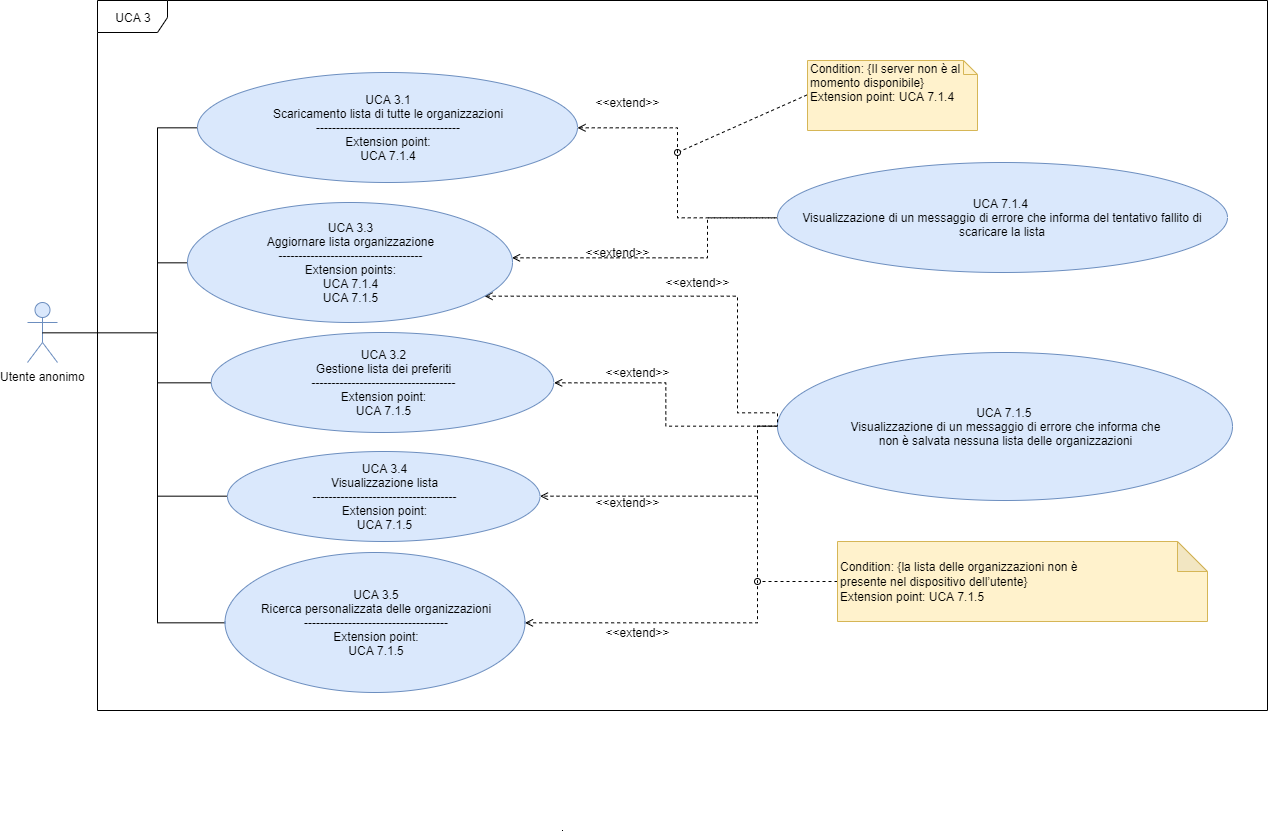

The diagram above was exported from draw.io. Its source (the exported page's mxGraphModel, read from the mxfile embedded in the PNG):
<mxGraphModel dx="865" dy="496" grid="1" gridSize="10" guides="1" tooltips="1" connect="1" arrows="1" fold="1" page="1" pageScale="1" pageWidth="1654" pageHeight="1169" background="#ffffff" math="0" shadow="0">
  <root>
    <mxCell id="0" />
    <mxCell id="1" parent="0" />
    <mxCell id="JTCJawue2_OAyzN4czfh-2" value="UCA 3" style="shape=umlFrame;whiteSpace=wrap;html=1;width=70;height=32;" parent="1" vertex="1">
      <mxGeometry x="260" y="290" width="1170" height="710" as="geometry" />
    </mxCell>
    <mxCell id="HoPX7NLKsHuMBSkpvJEp-44" value="Utente anonimo" style="shape=umlActor;verticalLabelPosition=bottom;labelBackgroundColor=#ffffff;verticalAlign=top;html=1;outlineConnect=0;fillColor=#dae8fc;strokeColor=#6c8ebf;fontSize=12;" parent="1" vertex="1">
      <mxGeometry x="190" y="592" width="30" height="60" as="geometry" />
    </mxCell>
    <mxCell id="JTCJawue2_OAyzN4czfh-13" style="edgeStyle=orthogonalEdgeStyle;rounded=0;orthogonalLoop=1;jettySize=auto;html=1;exitX=0;exitY=0.5;exitDx=0;exitDy=0;entryX=0.5;entryY=0.5;entryDx=0;entryDy=0;entryPerimeter=0;startArrow=none;startFill=0;endArrow=none;endFill=0;fontSize=12;" parent="1" source="HoPX7NLKsHuMBSkpvJEp-51" target="HoPX7NLKsHuMBSkpvJEp-44" edge="1">
      <mxGeometry relative="1" as="geometry">
        <Array as="points">
          <mxPoint x="320" y="417" />
          <mxPoint x="320" y="622" />
        </Array>
      </mxGeometry>
    </mxCell>
    <mxCell id="HoPX7NLKsHuMBSkpvJEp-51" value="&lt;font style=&quot;font-size: 12px&quot;&gt;&lt;font style=&quot;font-size: 12px&quot;&gt;UCA 3.1&lt;br&gt;Scaricamento lista di tutte le organizzazioni&lt;br style=&quot;font-size: 12px&quot;&gt;&lt;font style=&quot;font-size: 12px&quot;&gt;------------------------------------&lt;br style=&quot;font-size: 12px&quot;&gt;&lt;div&gt;&lt;span&gt;Extension point:&lt;/span&gt;&lt;/div&gt;&lt;div&gt;&lt;span&gt;UCA 7.1.4&lt;/span&gt;&lt;/div&gt;&lt;/font&gt;&lt;/font&gt;&lt;/font&gt;" style="ellipse;whiteSpace=wrap;html=1;fillColor=#dae8fc;strokeColor=#6c8ebf;fontSize=12;" parent="1" vertex="1">
      <mxGeometry x="360" y="362" width="380" height="110" as="geometry" />
    </mxCell>
    <mxCell id="HoPX7NLKsHuMBSkpvJEp-65" style="edgeStyle=orthogonalEdgeStyle;rounded=0;orthogonalLoop=1;jettySize=auto;html=1;exitX=0;exitY=0.5;exitDx=0;exitDy=0;dashed=1;endArrow=open;endFill=0;startArrow=none;startFill=0;fontSize=12;" parent="1" source="HoPX7NLKsHuMBSkpvJEp-52" target="HoPX7NLKsHuMBSkpvJEp-55" edge="1">
      <mxGeometry relative="1" as="geometry">
        <Array as="points">
          <mxPoint x="870" y="507" />
          <mxPoint x="870" y="547" />
        </Array>
      </mxGeometry>
    </mxCell>
    <mxCell id="HoPX7NLKsHuMBSkpvJEp-52" value="&lt;font style=&quot;font-size: 12px&quot;&gt;UCA 7.1.4 &lt;br&gt;Visualizzazione di un messaggio di errore che informa del tentativo fallito di scaricare la lista&lt;/font&gt;" style="ellipse;whiteSpace=wrap;html=1;fillColor=#dae8fc;strokeColor=#6c8ebf;fontSize=12;" parent="1" vertex="1">
      <mxGeometry x="940" y="452" width="450" height="110" as="geometry" />
    </mxCell>
    <mxCell id="HoPX7NLKsHuMBSkpvJEp-67" style="edgeStyle=orthogonalEdgeStyle;rounded=0;orthogonalLoop=1;jettySize=auto;html=1;exitX=0;exitY=0.5;exitDx=0;exitDy=0;entryX=1;entryY=0.5;entryDx=0;entryDy=0;dashed=1;endArrow=open;endFill=0;startArrow=none;startFill=0;fontSize=12;" parent="1" source="HoPX7NLKsHuMBSkpvJEp-53" target="HoPX7NLKsHuMBSkpvJEp-56" edge="1">
      <mxGeometry relative="1" as="geometry">
        <Array as="points">
          <mxPoint x="920" y="716" />
          <mxPoint x="920" y="786" />
        </Array>
      </mxGeometry>
    </mxCell>
    <mxCell id="HoPX7NLKsHuMBSkpvJEp-68" style="edgeStyle=orthogonalEdgeStyle;rounded=0;orthogonalLoop=1;jettySize=auto;html=1;exitX=0;exitY=0.5;exitDx=0;exitDy=0;entryX=1;entryY=0.5;entryDx=0;entryDy=0;dashed=1;endArrow=open;endFill=0;startArrow=none;startFill=0;fontSize=12;" parent="1" source="HoPX7NLKsHuMBSkpvJEp-53" target="HoPX7NLKsHuMBSkpvJEp-57" edge="1">
      <mxGeometry relative="1" as="geometry">
        <Array as="points">
          <mxPoint x="920" y="716" />
          <mxPoint x="920" y="912" />
        </Array>
      </mxGeometry>
    </mxCell>
    <mxCell id="HoPX7NLKsHuMBSkpvJEp-53" value="&lt;font style=&quot;font-size: 12px&quot;&gt;UCA 7.1.5 &lt;br&gt;Visualizzazione di un messaggio di errore che informa che&lt;br style=&quot;box-sizing: content-box ; padding: 0px ; margin: 0px ; font-size: 12px&quot;&gt;non è salvata nessuna lista delle organizzazioni&lt;/font&gt;" style="ellipse;whiteSpace=wrap;html=1;fillColor=#dae8fc;strokeColor=#6c8ebf;fontSize=12;" parent="1" vertex="1">
      <mxGeometry x="940" y="642" width="455" height="148" as="geometry" />
    </mxCell>
    <mxCell id="JTCJawue2_OAyzN4czfh-16" style="edgeStyle=orthogonalEdgeStyle;rounded=0;orthogonalLoop=1;jettySize=auto;html=1;exitX=0;exitY=0.5;exitDx=0;exitDy=0;startArrow=none;startFill=0;endArrow=none;endFill=0;fontSize=12;" parent="1" source="HoPX7NLKsHuMBSkpvJEp-54" edge="1">
      <mxGeometry relative="1" as="geometry">
        <mxPoint x="320" y="672.3333333333334" as="targetPoint" />
      </mxGeometry>
    </mxCell>
    <mxCell id="HoPX7NLKsHuMBSkpvJEp-54" value="&lt;font style=&quot;font-size: 12px&quot;&gt;UCA 3.2&lt;br&gt;Gestione lista dei preferiti&lt;br style=&quot;font-size: 12px&quot;&gt;&lt;font style=&quot;font-size: 12px&quot;&gt;------------------------------------&lt;br style=&quot;font-size: 12px&quot;&gt;&lt;/font&gt;&lt;span style=&quot;font-size: 12px ; text-align: left&quot;&gt;Extension point:&lt;br&gt;&lt;/span&gt;UCA 7.1.5&lt;br style=&quot;font-size: 12px&quot;&gt;&lt;/font&gt;" style="ellipse;whiteSpace=wrap;html=1;fillColor=#dae8fc;strokeColor=#6c8ebf;fontSize=12;" parent="1" vertex="1">
      <mxGeometry x="373.75" y="622" width="342.5" height="100" as="geometry" />
    </mxCell>
    <mxCell id="JTCJawue2_OAyzN4czfh-14" style="edgeStyle=orthogonalEdgeStyle;rounded=0;orthogonalLoop=1;jettySize=auto;html=1;exitX=0;exitY=0.5;exitDx=0;exitDy=0;startArrow=none;startFill=0;endArrow=none;endFill=0;fontSize=12;" parent="1" source="HoPX7NLKsHuMBSkpvJEp-55" edge="1">
      <mxGeometry relative="1" as="geometry">
        <mxPoint x="320" y="547.4285714285716" as="targetPoint" />
      </mxGeometry>
    </mxCell>
    <mxCell id="Pbl22V95yohdmaEL4W8T-1" style="edgeStyle=orthogonalEdgeStyle;rounded=0;orthogonalLoop=1;jettySize=auto;html=1;entryX=0;entryY=0.5;entryDx=0;entryDy=0;endArrow=none;endFill=0;startArrow=open;startFill=0;dashed=1;fontSize=12;" parent="1" source="HoPX7NLKsHuMBSkpvJEp-55" target="HoPX7NLKsHuMBSkpvJEp-53" edge="1">
      <mxGeometry relative="1" as="geometry">
        <Array as="points">
          <mxPoint x="900" y="586" />
          <mxPoint x="900" y="702" />
          <mxPoint x="940" y="702" />
        </Array>
        <mxPoint x="627" y="586" as="sourcePoint" />
      </mxGeometry>
    </mxCell>
    <mxCell id="HoPX7NLKsHuMBSkpvJEp-55" value="&lt;font style=&quot;font-size: 12px&quot;&gt;&lt;span style=&quot;line-height: 100% ; font-size: 12px&quot;&gt;&lt;br style=&quot;font-size: 12px&quot;&gt;UCA 3.3&lt;br&gt;Aggiornare lista organizzazione&lt;/span&gt;&lt;br style=&quot;font-size: 12px&quot;&gt;&lt;font style=&quot;font-size: 12px&quot;&gt;------------------------------------&lt;br style=&quot;font-size: 12px&quot;&gt;&lt;/font&gt;&lt;span style=&quot;text-align: left ; font-size: 12px&quot;&gt;Extension points:&lt;br&gt;UCA 7.1.4&lt;br&gt;UCA 7.1.5&lt;br style=&quot;font-size: 12px&quot;&gt;&lt;/span&gt;&lt;br style=&quot;font-size: 12px&quot;&gt;&lt;/font&gt;" style="ellipse;whiteSpace=wrap;html=1;fillColor=#dae8fc;strokeColor=#6c8ebf;fontSize=12;" parent="1" vertex="1">
      <mxGeometry x="350" y="492" width="325" height="120" as="geometry" />
    </mxCell>
    <mxCell id="JTCJawue2_OAyzN4czfh-17" style="edgeStyle=orthogonalEdgeStyle;rounded=0;orthogonalLoop=1;jettySize=auto;html=1;exitX=0;exitY=0.5;exitDx=0;exitDy=0;startArrow=none;startFill=0;endArrow=none;endFill=0;fontSize=12;" parent="1" source="HoPX7NLKsHuMBSkpvJEp-56" edge="1">
      <mxGeometry relative="1" as="geometry">
        <mxPoint x="320" y="785.6666666666667" as="targetPoint" />
      </mxGeometry>
    </mxCell>
    <mxCell id="HoPX7NLKsHuMBSkpvJEp-56" value="&lt;font style=&quot;font-size: 12px&quot;&gt;UCA 3.4&lt;br&gt;Visualizzazione lista&lt;br style=&quot;font-size: 12px&quot;&gt;&lt;font style=&quot;font-size: 12px&quot;&gt;------------------------------------&lt;br style=&quot;font-size: 12px&quot;&gt;&lt;/font&gt;&lt;span style=&quot;text-align: left&quot;&gt;Extension point:&lt;br&gt;&lt;/span&gt;UCA 7.1.5&lt;br style=&quot;font-size: 12px&quot;&gt;&lt;/font&gt;" style="ellipse;whiteSpace=wrap;html=1;fillColor=#dae8fc;strokeColor=#6c8ebf;fontSize=12;" parent="1" vertex="1">
      <mxGeometry x="390" y="741" width="312.5" height="90" as="geometry" />
    </mxCell>
    <mxCell id="JTCJawue2_OAyzN4czfh-15" style="edgeStyle=orthogonalEdgeStyle;rounded=0;orthogonalLoop=1;jettySize=auto;html=1;exitX=0;exitY=0.5;exitDx=0;exitDy=0;startArrow=none;startFill=0;endArrow=none;endFill=0;fontSize=12;" parent="1" source="HoPX7NLKsHuMBSkpvJEp-57" edge="1">
      <mxGeometry relative="1" as="geometry">
        <mxPoint x="320" y="622" as="targetPoint" />
        <Array as="points">
          <mxPoint x="320" y="912" />
        </Array>
      </mxGeometry>
    </mxCell>
    <mxCell id="HoPX7NLKsHuMBSkpvJEp-57" value="&lt;font style=&quot;font-size: 12px&quot;&gt;UCA 3.5&lt;br&gt;Ricerca personalizzata delle organizzazioni&lt;br style=&quot;font-size: 12px&quot;&gt;&lt;font style=&quot;font-size: 12px&quot;&gt;------------------------------------&lt;br style=&quot;font-size: 12px&quot;&gt;&lt;/font&gt;&lt;span style=&quot;text-align: left&quot;&gt;Extension point:&lt;br&gt;&lt;/span&gt;UCA 7.1.5&lt;br style=&quot;font-size: 12px&quot;&gt;&lt;/font&gt;" style="ellipse;whiteSpace=wrap;html=1;fillColor=#dae8fc;strokeColor=#6c8ebf;fontSize=12;" parent="1" vertex="1">
      <mxGeometry x="387.5" y="842" width="300" height="140" as="geometry" />
    </mxCell>
    <mxCell id="HoPX7NLKsHuMBSkpvJEp-70" style="rounded=0;orthogonalLoop=1;jettySize=auto;html=1;exitX=0;exitY=0.5;exitDx=0;exitDy=0;exitPerimeter=0;endArrow=oval;endFill=0;dashed=1;fontSize=12;" parent="1" edge="1">
      <mxGeometry relative="1" as="geometry">
        <mxPoint x="840" y="442" as="targetPoint" />
        <mxPoint x="975" y="382" as="sourcePoint" />
      </mxGeometry>
    </mxCell>
    <mxCell id="HoPX7NLKsHuMBSkpvJEp-79" style="edgeStyle=none;rounded=0;orthogonalLoop=1;jettySize=auto;html=1;exitX=0;exitY=0.5;exitDx=0;exitDy=0;exitPerimeter=0;endArrow=oval;endFill=0;dashed=1;fontSize=12;" parent="1" source="HoPX7NLKsHuMBSkpvJEp-60" edge="1">
      <mxGeometry relative="1" as="geometry">
        <mxPoint x="920" y="871" as="targetPoint" />
      </mxGeometry>
    </mxCell>
    <mxCell id="HoPX7NLKsHuMBSkpvJEp-60" value="&lt;div style=&quot;font-size: 12px&quot;&gt;&lt;font style=&quot;font-size: 12px&quot;&gt;Condition: {&lt;span style=&quot;box-sizing: content-box ; line-height: 15.6933px ; font-size: 12px&quot;&gt;la lista delle organizzazioni non è presente&amp;nbsp;&lt;/span&gt;&lt;span style=&quot;white-space: nowrap ; font-size: 12px&quot;&gt;nel dispositivo dell’utente}&lt;/span&gt;&lt;/font&gt;&lt;/div&gt;&lt;div style=&quot;font-size: 12px&quot;&gt;&lt;font style=&quot;font-size: 12px&quot;&gt;Extension point: UCA 7.1.5&lt;/font&gt;&lt;/div&gt;" style="shape=note;whiteSpace=wrap;html=1;backgroundOutline=1;darkOpacity=0.05;align=left;fillColor=#fff2cc;strokeColor=#d6b656;fontSize=12;" parent="1" vertex="1">
      <mxGeometry x="1000" y="831" width="370" height="80" as="geometry" />
    </mxCell>
    <mxCell id="HoPX7NLKsHuMBSkpvJEp-62" value="" style="endArrow=none;dashed=1;html=1;entryX=0;entryY=0.5;entryDx=0;entryDy=0;exitX=1;exitY=0.5;exitDx=0;exitDy=0;edgeStyle=orthogonalEdgeStyle;endFill=0;startArrow=open;startFill=0;fontSize=12;rounded=0;" parent="1" source="HoPX7NLKsHuMBSkpvJEp-51" target="HoPX7NLKsHuMBSkpvJEp-52" edge="1">
      <mxGeometry width="50" height="50" relative="1" as="geometry">
        <mxPoint x="680" y="562" as="sourcePoint" />
        <mxPoint x="730" y="512" as="targetPoint" />
      </mxGeometry>
    </mxCell>
    <mxCell id="HoPX7NLKsHuMBSkpvJEp-63" value="" style="endArrow=none;dashed=1;html=1;entryX=0;entryY=0.5;entryDx=0;entryDy=0;exitX=1;exitY=0.5;exitDx=0;exitDy=0;edgeStyle=orthogonalEdgeStyle;startArrow=open;startFill=0;fontSize=12;rounded=0;" parent="1" source="HoPX7NLKsHuMBSkpvJEp-54" target="HoPX7NLKsHuMBSkpvJEp-53" edge="1">
      <mxGeometry width="50" height="50" relative="1" as="geometry">
        <mxPoint x="690" y="672" as="sourcePoint" />
        <mxPoint x="740" y="622" as="targetPoint" />
      </mxGeometry>
    </mxCell>
    <mxCell id="HoPX7NLKsHuMBSkpvJEp-69" style="edgeStyle=orthogonalEdgeStyle;rounded=0;orthogonalLoop=1;jettySize=auto;html=1;exitX=0.5;exitY=1;exitDx=0;exitDy=0;dashed=1;endArrow=none;endFill=0;" parent="1" edge="1">
      <mxGeometry relative="1" as="geometry">
        <mxPoint x="725" y="1120" as="sourcePoint" />
        <mxPoint x="725" y="1120" as="targetPoint" />
      </mxGeometry>
    </mxCell>
    <mxCell id="HoPX7NLKsHuMBSkpvJEp-72" value="&amp;lt;&amp;lt;extend&amp;gt;&amp;gt;" style="text;html=1;strokeColor=none;fillColor=none;align=center;verticalAlign=middle;whiteSpace=wrap;rounded=0;fontSize=12;" parent="1" vertex="1">
      <mxGeometry x="760" y="532" width="40" height="20" as="geometry" />
    </mxCell>
    <mxCell id="HoPX7NLKsHuMBSkpvJEp-73" value="&amp;lt;&amp;lt;extend&amp;gt;&amp;gt;" style="text;html=1;strokeColor=none;fillColor=none;align=center;verticalAlign=middle;whiteSpace=wrap;rounded=0;fontSize=12;" parent="1" vertex="1">
      <mxGeometry x="770" y="382" width="40" height="20" as="geometry" />
    </mxCell>
    <mxCell id="HoPX7NLKsHuMBSkpvJEp-74" value="&amp;lt;&amp;lt;extend&amp;gt;&amp;gt;" style="text;html=1;strokeColor=none;fillColor=none;align=center;verticalAlign=middle;whiteSpace=wrap;rounded=0;fontSize=12;" parent="1" vertex="1">
      <mxGeometry x="780" y="912" width="40" height="20" as="geometry" />
    </mxCell>
    <mxCell id="HoPX7NLKsHuMBSkpvJEp-75" value="&amp;lt;&amp;lt;extend&amp;gt;&amp;gt;" style="text;html=1;strokeColor=none;fillColor=none;align=center;verticalAlign=middle;whiteSpace=wrap;rounded=0;fontSize=12;" parent="1" vertex="1">
      <mxGeometry x="770" y="782" width="40" height="20" as="geometry" />
    </mxCell>
    <mxCell id="FEVzzKeLMdMgFVB0zXgy-2" value="&amp;lt;&amp;lt;extend&amp;gt;&amp;gt;" style="text;html=1;strokeColor=none;fillColor=none;align=center;verticalAlign=middle;whiteSpace=wrap;rounded=0;fontSize=12;" parent="1" vertex="1">
      <mxGeometry x="780" y="652" width="40" height="20" as="geometry" />
    </mxCell>
    <mxCell id="Pbl22V95yohdmaEL4W8T-2" value="&amp;lt;&amp;lt;extend&amp;gt;&amp;gt;" style="text;html=1;strokeColor=none;fillColor=none;align=center;verticalAlign=middle;whiteSpace=wrap;rounded=0;fontSize=12;" parent="1" vertex="1">
      <mxGeometry x="840" y="562" width="40" height="20" as="geometry" />
    </mxCell>
    <mxCell id="_NFF_4WoIGXo0SIXO01m-1" value="Condition: {Il server non è al momento disponibile}&lt;br&gt;&lt;div&gt;Extension point: UCA 7.1.4&lt;/div&gt;" style="shape=note;whiteSpace=wrap;html=1;size=14;verticalAlign=top;align=left;spacingTop=-6;fontSize=12;fillColor=#fff2cc;strokeColor=#d6b656;" vertex="1" parent="1">
      <mxGeometry x="970" y="350" width="170" height="70" as="geometry" />
    </mxCell>
  </root>
</mxGraphModel>